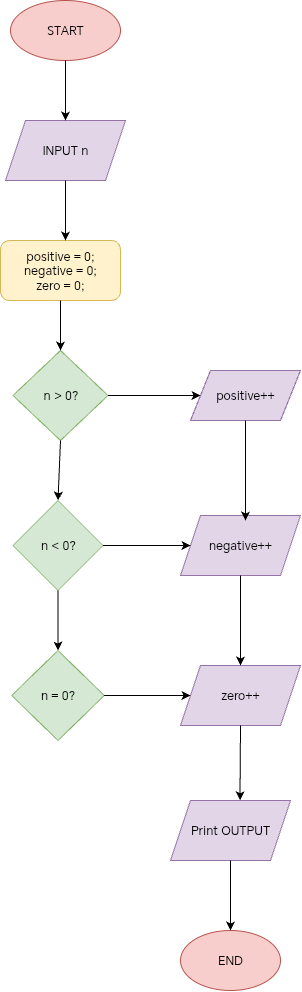

The diagram above was exported from draw.io. Its source (the exported page's mxGraphModel, read from the mxfile embedded in the PNG):
<mxGraphModel dx="1005" dy="647" grid="1" gridSize="10" guides="1" tooltips="1" connect="1" arrows="1" fold="1" page="1" pageScale="1" pageWidth="827" pageHeight="1169" math="0" shadow="0">
  <root>
    <mxCell id="WIyWlLk6GJQsqaUBKTNV-0" />
    <mxCell id="WIyWlLk6GJQsqaUBKTNV-1" parent="WIyWlLk6GJQsqaUBKTNV-0" />
    <mxCell id="5sDv2iuqTKkqUJVqG3GU-0" value="START" style="ellipse;whiteSpace=wrap;html=1;fillColor=#f8cecc;strokeColor=#b85450;" vertex="1" parent="WIyWlLk6GJQsqaUBKTNV-1">
      <mxGeometry x="280" y="70" width="110" height="60" as="geometry" />
    </mxCell>
    <mxCell id="5sDv2iuqTKkqUJVqG3GU-1" value="INPUT n" style="shape=parallelogram;perimeter=parallelogramPerimeter;whiteSpace=wrap;html=1;fixedSize=1;fillColor=#e1d5e7;strokeColor=#9673a6;" vertex="1" parent="WIyWlLk6GJQsqaUBKTNV-1">
      <mxGeometry x="275" y="190" width="120" height="60" as="geometry" />
    </mxCell>
    <mxCell id="5sDv2iuqTKkqUJVqG3GU-2" value="positive = 0;&lt;div&gt;negative = 0;&lt;/div&gt;&lt;div&gt;zero = 0;&lt;/div&gt;" style="rounded=1;whiteSpace=wrap;html=1;fillColor=#fff2cc;strokeColor=#d6b656;" vertex="1" parent="WIyWlLk6GJQsqaUBKTNV-1">
      <mxGeometry x="270" y="310" width="120" height="60" as="geometry" />
    </mxCell>
    <mxCell id="5sDv2iuqTKkqUJVqG3GU-3" value="n &amp;gt; 0?" style="rhombus;whiteSpace=wrap;html=1;fillColor=#d5e8d4;strokeColor=#82b366;" vertex="1" parent="WIyWlLk6GJQsqaUBKTNV-1">
      <mxGeometry x="282.5" y="420" width="95" height="90" as="geometry" />
    </mxCell>
    <mxCell id="5sDv2iuqTKkqUJVqG3GU-4" value="positive++" style="shape=parallelogram;perimeter=parallelogramPerimeter;whiteSpace=wrap;html=1;fixedSize=1;fillColor=#e1d5e7;strokeColor=#9673a6;" vertex="1" parent="WIyWlLk6GJQsqaUBKTNV-1">
      <mxGeometry x="460" y="440" width="110" height="50" as="geometry" />
    </mxCell>
    <mxCell id="5sDv2iuqTKkqUJVqG3GU-5" value="n &amp;lt; 0?" style="rhombus;whiteSpace=wrap;html=1;fillColor=#d5e8d4;strokeColor=#82b366;" vertex="1" parent="WIyWlLk6GJQsqaUBKTNV-1">
      <mxGeometry x="282.5" y="570" width="90" height="90" as="geometry" />
    </mxCell>
    <mxCell id="5sDv2iuqTKkqUJVqG3GU-6" value="n = 0?" style="rhombus;whiteSpace=wrap;html=1;fillColor=#d5e8d4;strokeColor=#82b366;" vertex="1" parent="WIyWlLk6GJQsqaUBKTNV-1">
      <mxGeometry x="281.25" y="720" width="92.5" height="90" as="geometry" />
    </mxCell>
    <mxCell id="5sDv2iuqTKkqUJVqG3GU-7" value="zero++" style="shape=parallelogram;perimeter=parallelogramPerimeter;whiteSpace=wrap;html=1;fixedSize=1;fillColor=#e1d5e7;strokeColor=#9673a6;" vertex="1" parent="WIyWlLk6GJQsqaUBKTNV-1">
      <mxGeometry x="450" y="735" width="120" height="60" as="geometry" />
    </mxCell>
    <mxCell id="5sDv2iuqTKkqUJVqG3GU-8" value="negative++" style="shape=parallelogram;perimeter=parallelogramPerimeter;whiteSpace=wrap;html=1;fixedSize=1;fillColor=#e1d5e7;strokeColor=#9673a6;" vertex="1" parent="WIyWlLk6GJQsqaUBKTNV-1">
      <mxGeometry x="450" y="585" width="120" height="60" as="geometry" />
    </mxCell>
    <mxCell id="5sDv2iuqTKkqUJVqG3GU-9" value="" style="endArrow=classic;html=1;rounded=0;exitX=0.5;exitY=1;exitDx=0;exitDy=0;entryX=0.5;entryY=0;entryDx=0;entryDy=0;" edge="1" parent="WIyWlLk6GJQsqaUBKTNV-1" source="5sDv2iuqTKkqUJVqG3GU-5" target="5sDv2iuqTKkqUJVqG3GU-6">
      <mxGeometry width="50" height="50" relative="1" as="geometry">
        <mxPoint x="220" y="730" as="sourcePoint" />
        <mxPoint x="210" y="650" as="targetPoint" />
      </mxGeometry>
    </mxCell>
    <mxCell id="5sDv2iuqTKkqUJVqG3GU-10" value="" style="endArrow=classic;html=1;rounded=0;entryX=0.5;entryY=0;entryDx=0;entryDy=0;exitX=0.5;exitY=1;exitDx=0;exitDy=0;" edge="1" parent="WIyWlLk6GJQsqaUBKTNV-1" source="5sDv2iuqTKkqUJVqG3GU-3" target="5sDv2iuqTKkqUJVqG3GU-5">
      <mxGeometry width="50" height="50" relative="1" as="geometry">
        <mxPoint x="240" y="750" as="sourcePoint" />
        <mxPoint x="340" y="670" as="targetPoint" />
        <Array as="points" />
      </mxGeometry>
    </mxCell>
    <mxCell id="5sDv2iuqTKkqUJVqG3GU-12" value="" style="endArrow=classic;html=1;rounded=0;exitX=0.5;exitY=1;exitDx=0;exitDy=0;" edge="1" parent="WIyWlLk6GJQsqaUBKTNV-1" source="5sDv2iuqTKkqUJVqG3GU-1">
      <mxGeometry width="50" height="50" relative="1" as="geometry">
        <mxPoint x="290" y="400" as="sourcePoint" />
        <mxPoint x="335" y="310" as="targetPoint" />
      </mxGeometry>
    </mxCell>
    <mxCell id="5sDv2iuqTKkqUJVqG3GU-13" value="" style="endArrow=classic;html=1;rounded=0;exitX=0.5;exitY=1;exitDx=0;exitDy=0;entryX=0.5;entryY=0;entryDx=0;entryDy=0;" edge="1" parent="WIyWlLk6GJQsqaUBKTNV-1" source="5sDv2iuqTKkqUJVqG3GU-2" target="5sDv2iuqTKkqUJVqG3GU-3">
      <mxGeometry width="50" height="50" relative="1" as="geometry">
        <mxPoint x="290" y="400" as="sourcePoint" />
        <mxPoint x="340" y="380" as="targetPoint" />
      </mxGeometry>
    </mxCell>
    <mxCell id="5sDv2iuqTKkqUJVqG3GU-14" value="" style="endArrow=classic;html=1;rounded=0;exitX=0.5;exitY=1;exitDx=0;exitDy=0;" edge="1" parent="WIyWlLk6GJQsqaUBKTNV-1" source="5sDv2iuqTKkqUJVqG3GU-0">
      <mxGeometry width="50" height="50" relative="1" as="geometry">
        <mxPoint x="340" y="140" as="sourcePoint" />
        <mxPoint x="335" y="190" as="targetPoint" />
      </mxGeometry>
    </mxCell>
    <mxCell id="5sDv2iuqTKkqUJVqG3GU-15" value="" style="endArrow=classic;html=1;rounded=0;exitX=0.5;exitY=1;exitDx=0;exitDy=0;" edge="1" parent="WIyWlLk6GJQsqaUBKTNV-1" source="5sDv2iuqTKkqUJVqG3GU-4">
      <mxGeometry width="50" height="50" relative="1" as="geometry">
        <mxPoint x="290" y="540" as="sourcePoint" />
        <mxPoint x="515" y="590" as="targetPoint" />
      </mxGeometry>
    </mxCell>
    <mxCell id="5sDv2iuqTKkqUJVqG3GU-16" value="" style="endArrow=classic;html=1;rounded=0;entryX=0;entryY=0.5;entryDx=0;entryDy=0;exitX=1;exitY=0.5;exitDx=0;exitDy=0;" edge="1" parent="WIyWlLk6GJQsqaUBKTNV-1" source="5sDv2iuqTKkqUJVqG3GU-3" target="5sDv2iuqTKkqUJVqG3GU-4">
      <mxGeometry width="50" height="50" relative="1" as="geometry">
        <mxPoint x="290" y="540" as="sourcePoint" />
        <mxPoint x="340" y="490" as="targetPoint" />
      </mxGeometry>
    </mxCell>
    <mxCell id="5sDv2iuqTKkqUJVqG3GU-17" value="" style="endArrow=classic;html=1;rounded=0;exitX=0.5;exitY=1;exitDx=0;exitDy=0;entryX=0.5;entryY=0;entryDx=0;entryDy=0;" edge="1" parent="WIyWlLk6GJQsqaUBKTNV-1" source="5sDv2iuqTKkqUJVqG3GU-8" target="5sDv2iuqTKkqUJVqG3GU-7">
      <mxGeometry width="50" height="50" relative="1" as="geometry">
        <mxPoint x="290" y="730" as="sourcePoint" />
        <mxPoint x="340" y="680" as="targetPoint" />
      </mxGeometry>
    </mxCell>
    <mxCell id="5sDv2iuqTKkqUJVqG3GU-18" value="" style="endArrow=classic;html=1;rounded=0;entryX=0;entryY=0.5;entryDx=0;entryDy=0;exitX=1;exitY=0.5;exitDx=0;exitDy=0;" edge="1" parent="WIyWlLk6GJQsqaUBKTNV-1" source="5sDv2iuqTKkqUJVqG3GU-5" target="5sDv2iuqTKkqUJVqG3GU-8">
      <mxGeometry width="50" height="50" relative="1" as="geometry">
        <mxPoint x="290" y="610" as="sourcePoint" />
        <mxPoint x="340" y="560" as="targetPoint" />
      </mxGeometry>
    </mxCell>
    <mxCell id="5sDv2iuqTKkqUJVqG3GU-19" value="" style="endArrow=classic;html=1;rounded=0;entryX=0;entryY=0.5;entryDx=0;entryDy=0;exitX=1;exitY=0.5;exitDx=0;exitDy=0;" edge="1" parent="WIyWlLk6GJQsqaUBKTNV-1" source="5sDv2iuqTKkqUJVqG3GU-6" target="5sDv2iuqTKkqUJVqG3GU-7">
      <mxGeometry width="50" height="50" relative="1" as="geometry">
        <mxPoint x="290" y="800" as="sourcePoint" />
        <mxPoint x="340" y="750" as="targetPoint" />
      </mxGeometry>
    </mxCell>
    <mxCell id="5sDv2iuqTKkqUJVqG3GU-20" value="Print OUTPUT" style="shape=parallelogram;perimeter=parallelogramPerimeter;whiteSpace=wrap;html=1;fixedSize=1;fillColor=#e1d5e7;strokeColor=#9673a6;" vertex="1" parent="WIyWlLk6GJQsqaUBKTNV-1">
      <mxGeometry x="440" y="870" width="120" height="60" as="geometry" />
    </mxCell>
    <mxCell id="5sDv2iuqTKkqUJVqG3GU-21" value="" style="endArrow=classic;html=1;rounded=0;exitX=0.5;exitY=1;exitDx=0;exitDy=0;entryX=0.579;entryY=-0.004;entryDx=0;entryDy=0;entryPerimeter=0;" edge="1" parent="WIyWlLk6GJQsqaUBKTNV-1" source="5sDv2iuqTKkqUJVqG3GU-7" target="5sDv2iuqTKkqUJVqG3GU-20">
      <mxGeometry width="50" height="50" relative="1" as="geometry">
        <mxPoint x="290" y="930" as="sourcePoint" />
        <mxPoint x="340" y="880" as="targetPoint" />
      </mxGeometry>
    </mxCell>
    <mxCell id="5sDv2iuqTKkqUJVqG3GU-22" value="END" style="ellipse;whiteSpace=wrap;html=1;fillColor=#f8cecc;strokeColor=#b85450;" vertex="1" parent="WIyWlLk6GJQsqaUBKTNV-1">
      <mxGeometry x="450" y="1000" width="100" height="60" as="geometry" />
    </mxCell>
    <mxCell id="5sDv2iuqTKkqUJVqG3GU-23" value="" style="endArrow=classic;html=1;rounded=0;exitX=0.5;exitY=1;exitDx=0;exitDy=0;entryX=0.5;entryY=0;entryDx=0;entryDy=0;" edge="1" parent="WIyWlLk6GJQsqaUBKTNV-1" source="5sDv2iuqTKkqUJVqG3GU-20" target="5sDv2iuqTKkqUJVqG3GU-22">
      <mxGeometry width="50" height="50" relative="1" as="geometry">
        <mxPoint x="290" y="930" as="sourcePoint" />
        <mxPoint x="340" y="880" as="targetPoint" />
      </mxGeometry>
    </mxCell>
  </root>
</mxGraphModel>